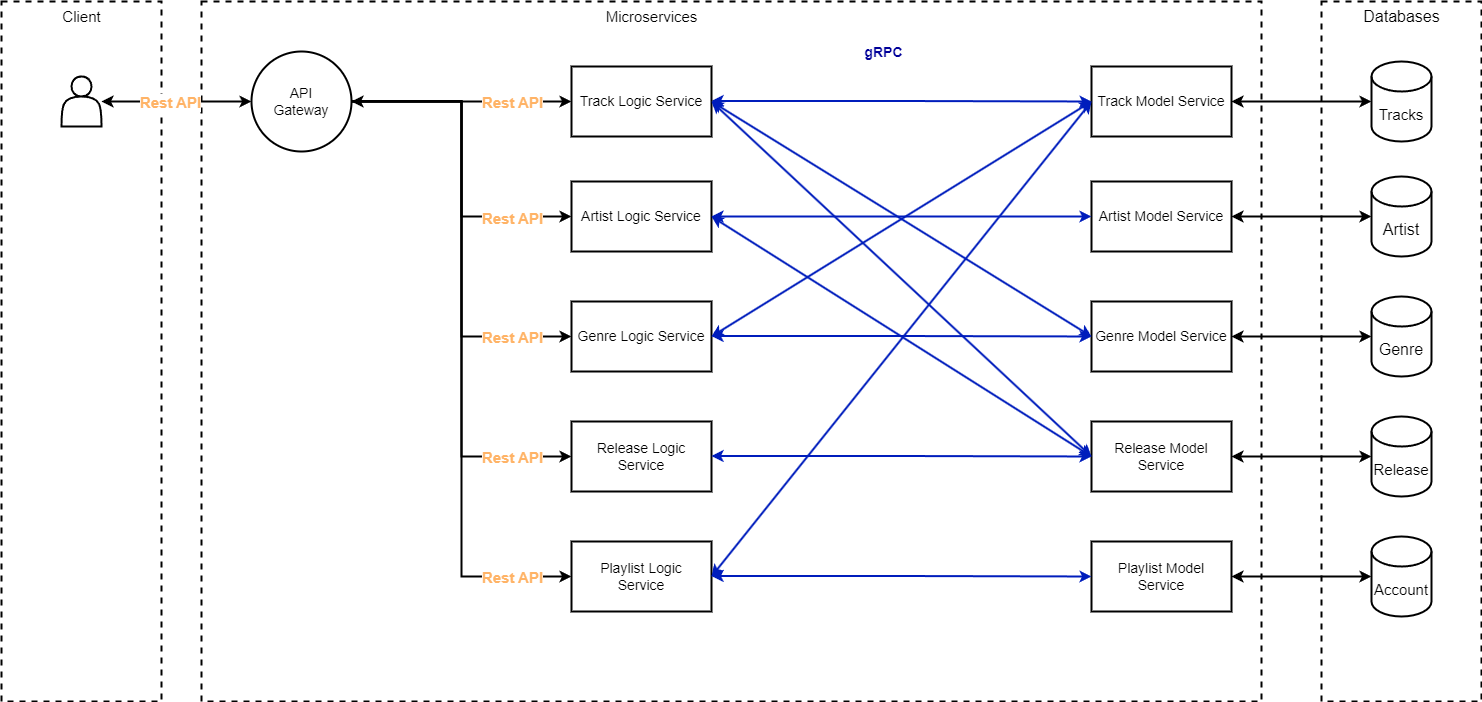

The diagram above was exported from draw.io. Its source (the exported page's mxGraphModel, read from the mxfile embedded in the PNG):
<mxGraphModel dx="1081" dy="538" grid="1" gridSize="10" guides="1" tooltips="1" connect="1" arrows="1" fold="1" page="1" pageScale="1" pageWidth="850" pageHeight="1100" math="0" shadow="0">
  <root>
    <mxCell id="0" />
    <mxCell id="1" parent="0" />
    <mxCell id="Eh5LCszGnNakRMXq7e9p-4" value="" style="rounded=0;whiteSpace=wrap;html=1;dashed=1;strokeWidth=2;" parent="1" vertex="1">
      <mxGeometry x="260" y="230" width="1060" height="700" as="geometry" />
    </mxCell>
    <mxCell id="hxurPMPkouSiSTXtWtos-2" value="" style="rounded=0;whiteSpace=wrap;html=1;dashed=1;strokeWidth=2;" parent="1" vertex="1">
      <mxGeometry x="60" y="230" width="160" height="700" as="geometry" />
    </mxCell>
    <mxCell id="hxurPMPkouSiSTXtWtos-16" style="edgeStyle=orthogonalEdgeStyle;rounded=0;orthogonalLoop=1;jettySize=auto;html=1;exitX=1;exitY=0.5;exitDx=0;exitDy=0;entryX=0;entryY=0.5;entryDx=0;entryDy=0;strokeWidth=2;" parent="1" edge="1">
      <mxGeometry relative="1" as="geometry">
        <mxPoint x="630" y="330" as="targetPoint" />
        <mxPoint x="410" y="330" as="sourcePoint" />
      </mxGeometry>
    </mxCell>
    <mxCell id="hxurPMPkouSiSTXtWtos-17" value="&lt;b&gt;&lt;font face=&quot;Helvetica&quot; data-darkreader-inline-color=&quot;&quot; color=&quot;#ffb366&quot; style=&quot;--darkreader-inline-color: #ffb061; font-size: 15px;&quot;&gt;Rest API&lt;/font&gt;&lt;/b&gt;" style="edgeLabel;html=1;align=center;verticalAlign=middle;resizable=0;points=[];" parent="hxurPMPkouSiSTXtWtos-16" vertex="1" connectable="0">
      <mxGeometry x="-0.2875" y="-1" relative="1" as="geometry">
        <mxPoint x="82" y="-1" as="offset" />
      </mxGeometry>
    </mxCell>
    <mxCell id="hxurPMPkouSiSTXtWtos-3" value="&lt;div style=&quot;font-size: 14px;&quot;&gt;&lt;font style=&quot;font-size: 14px;&quot;&gt;API&lt;/font&gt;&lt;/div&gt;&lt;div style=&quot;font-size: 14px;&quot;&gt;&lt;font style=&quot;font-size: 14px;&quot;&gt;&lt;font style=&quot;font-size: 14px;&quot;&gt;Gateway&lt;/font&gt;&lt;br&gt;&lt;/font&gt;&lt;/div&gt;" style="ellipse;whiteSpace=wrap;html=1;aspect=fixed;strokeWidth=2;" parent="1" vertex="1">
      <mxGeometry x="310" y="280" width="100" height="100" as="geometry" />
    </mxCell>
    <mxCell id="Eh5LCszGnNakRMXq7e9p-28" style="edgeStyle=orthogonalEdgeStyle;rounded=0;orthogonalLoop=1;jettySize=auto;html=1;exitX=1;exitY=0.5;exitDx=0;exitDy=0;strokeWidth=2;entryX=0;entryY=0.5;entryDx=0;entryDy=0;startArrow=classic;startFill=1;fillColor=#0050ef;strokeColor=#001DBC;" parent="1" target="Eh5LCszGnNakRMXq7e9p-10" edge="1">
      <mxGeometry relative="1" as="geometry">
        <mxPoint x="770" y="329.5" as="sourcePoint" />
        <mxPoint x="930" y="329.5" as="targetPoint" />
        <Array as="points" />
      </mxGeometry>
    </mxCell>
    <mxCell id="Eh5LCszGnNakRMXq7e9p-33" value="&lt;b&gt;&lt;font color=&quot;#000099&quot; data-darkreader-inline-color=&quot;&quot; style=&quot;font-size: 14px; --darkreader-inline-color: #70a4ff;&quot;&gt;gRPC&lt;/font&gt;&lt;/b&gt;" style="edgeLabel;html=1;align=center;verticalAlign=middle;resizable=0;points=[];" parent="Eh5LCszGnNakRMXq7e9p-28" vertex="1" connectable="0">
      <mxGeometry x="-0.25" y="3" relative="1" as="geometry">
        <mxPoint x="28" y="-46" as="offset" />
      </mxGeometry>
    </mxCell>
    <mxCell id="hxurPMPkouSiSTXtWtos-5" value="&lt;font style=&quot;font-size: 14px;&quot;&gt;Track Logic Service&lt;/font&gt;" style="rounded=0;whiteSpace=wrap;html=1;strokeWidth=2;" parent="1" vertex="1">
      <mxGeometry x="630" y="295" width="140" height="70" as="geometry" />
    </mxCell>
    <mxCell id="hxurPMPkouSiSTXtWtos-7" value="&lt;font style=&quot;font-size: 14px;&quot;&gt;Artist Logic Service&lt;/font&gt;" style="rounded=0;whiteSpace=wrap;html=1;strokeWidth=2;" parent="1" vertex="1">
      <mxGeometry x="630" y="410" width="140" height="70" as="geometry" />
    </mxCell>
    <mxCell id="hxurPMPkouSiSTXtWtos-9" value="&lt;font style=&quot;font-size: 14px;&quot;&gt;Genre Logic Service&lt;/font&gt;" style="rounded=0;whiteSpace=wrap;html=1;strokeWidth=2;" parent="1" vertex="1">
      <mxGeometry x="630" y="530" width="140" height="70" as="geometry" />
    </mxCell>
    <mxCell id="hxurPMPkouSiSTXtWtos-14" value="&lt;font style=&quot;font-size: 14px;&quot;&gt;Genre Model Service&lt;/font&gt;" style="rounded=0;whiteSpace=wrap;html=1;strokeWidth=2;" parent="1" vertex="1">
      <mxGeometry x="1150" y="530" width="140" height="70" as="geometry" />
    </mxCell>
    <mxCell id="Eh5LCszGnNakRMXq7e9p-1" value="&lt;font style=&quot;font-size: 15px;&quot;&gt;Client&lt;/font&gt;" style="text;html=1;align=center;verticalAlign=middle;resizable=0;points=[];autosize=1;strokeColor=none;fillColor=none;" parent="1" vertex="1">
      <mxGeometry x="110" y="230" width="60" height="30" as="geometry" />
    </mxCell>
    <mxCell id="Eh5LCszGnNakRMXq7e9p-3" style="edgeStyle=orthogonalEdgeStyle;rounded=0;orthogonalLoop=1;jettySize=auto;html=1;strokeWidth=2;startArrow=classic;startFill=1;entryX=0;entryY=0.5;entryDx=0;entryDy=0;" parent="1" target="hxurPMPkouSiSTXtWtos-3" edge="1">
      <mxGeometry relative="1" as="geometry">
        <mxPoint x="290" y="329.5" as="targetPoint" />
        <mxPoint x="160" y="330" as="sourcePoint" />
      </mxGeometry>
    </mxCell>
    <mxCell id="Eh5LCszGnNakRMXq7e9p-6" value="Rest" style="edgeLabel;html=1;align=center;verticalAlign=middle;resizable=0;points=[];" parent="Eh5LCszGnNakRMXq7e9p-3" vertex="1" connectable="0">
      <mxGeometry x="-0.0956" y="-2" relative="1" as="geometry">
        <mxPoint as="offset" />
      </mxGeometry>
    </mxCell>
    <mxCell id="Eh5LCszGnNakRMXq7e9p-7" value="&lt;font style=&quot;font-size: 13px;&quot;&gt;Text&lt;/font&gt;" style="edgeLabel;html=1;align=center;verticalAlign=middle;resizable=0;points=[];" parent="Eh5LCszGnNakRMXq7e9p-3" vertex="1" connectable="0">
      <mxGeometry x="-0.1415" y="-3" relative="1" as="geometry">
        <mxPoint as="offset" />
      </mxGeometry>
    </mxCell>
    <mxCell id="Eh5LCszGnNakRMXq7e9p-8" value="&lt;b&gt;&lt;font face=&quot;Helvetica&quot; data-darkreader-inline-color=&quot;&quot; color=&quot;#ffb366&quot; style=&quot;--darkreader-inline-color: #ffb061; font-size: 15px;&quot;&gt;Rest API&lt;/font&gt;&lt;/b&gt;" style="edgeLabel;html=1;align=center;verticalAlign=middle;resizable=0;points=[];" parent="Eh5LCszGnNakRMXq7e9p-3" vertex="1" connectable="0">
      <mxGeometry x="-0.0953" y="-5" relative="1" as="geometry">
        <mxPoint y="-5" as="offset" />
      </mxGeometry>
    </mxCell>
    <mxCell id="Eh5LCszGnNakRMXq7e9p-2" value="" style="shape=actor;whiteSpace=wrap;html=1;strokeWidth=2;" parent="1" vertex="1">
      <mxGeometry x="120" y="305" width="40" height="50" as="geometry" />
    </mxCell>
    <mxCell id="Eh5LCszGnNakRMXq7e9p-5" value="&lt;font style=&quot;font-size: 15px;&quot;&gt;Microservices&lt;/font&gt;" style="text;html=1;align=center;verticalAlign=middle;resizable=0;points=[];autosize=1;strokeColor=none;fillColor=none;" parent="1" vertex="1">
      <mxGeometry x="650" y="230" width="120" height="30" as="geometry" />
    </mxCell>
    <mxCell id="Eh5LCszGnNakRMXq7e9p-10" value="&lt;font style=&quot;font-size: 14px;&quot;&gt;Track Model Service&lt;/font&gt;" style="rounded=0;whiteSpace=wrap;html=1;strokeWidth=2;" parent="1" vertex="1">
      <mxGeometry x="1150" y="295" width="140" height="70" as="geometry" />
    </mxCell>
    <mxCell id="Eh5LCszGnNakRMXq7e9p-11" value="&lt;font style=&quot;font-size: 14px;&quot;&gt;Artist Model Service&lt;/font&gt;" style="rounded=0;whiteSpace=wrap;html=1;strokeWidth=2;" parent="1" vertex="1">
      <mxGeometry x="1150" y="410" width="140" height="70" as="geometry" />
    </mxCell>
    <mxCell id="Eh5LCszGnNakRMXq7e9p-12" value="&lt;font style=&quot;font-size: 14px;&quot;&gt;Release Logic Service&lt;/font&gt;" style="rounded=0;whiteSpace=wrap;html=1;strokeWidth=2;" parent="1" vertex="1">
      <mxGeometry x="630" y="650" width="140" height="70" as="geometry" />
    </mxCell>
    <mxCell id="Eh5LCszGnNakRMXq7e9p-13" value="&lt;font style=&quot;font-size: 14px;&quot;&gt;Playlist Logic &lt;br&gt;Service&lt;/font&gt;" style="rounded=0;whiteSpace=wrap;html=1;strokeWidth=2;" parent="1" vertex="1">
      <mxGeometry x="630" y="770" width="140" height="70" as="geometry" />
    </mxCell>
    <mxCell id="Eh5LCszGnNakRMXq7e9p-14" value="&lt;font style=&quot;font-size: 14px;&quot;&gt;Release Model Service&lt;/font&gt;" style="rounded=0;whiteSpace=wrap;html=1;strokeWidth=2;" parent="1" vertex="1">
      <mxGeometry x="1150" y="650" width="140" height="70" as="geometry" />
    </mxCell>
    <mxCell id="Eh5LCszGnNakRMXq7e9p-15" value="&lt;font style=&quot;font-size: 14px;&quot;&gt;Playlist&amp;nbsp;Model &lt;br&gt;Service&lt;/font&gt;" style="rounded=0;whiteSpace=wrap;html=1;strokeWidth=2;" parent="1" vertex="1">
      <mxGeometry x="1150" y="770" width="140" height="70" as="geometry" />
    </mxCell>
    <mxCell id="Eh5LCszGnNakRMXq7e9p-17" style="edgeStyle=orthogonalEdgeStyle;rounded=0;orthogonalLoop=1;jettySize=auto;html=1;exitX=1;exitY=0.5;exitDx=0;exitDy=0;entryX=0;entryY=0.5;entryDx=0;entryDy=0;strokeWidth=2;" parent="1" target="hxurPMPkouSiSTXtWtos-7" edge="1">
      <mxGeometry relative="1" as="geometry">
        <mxPoint x="630" y="329.5" as="targetPoint" />
        <mxPoint x="410" y="329.5" as="sourcePoint" />
      </mxGeometry>
    </mxCell>
    <mxCell id="Eh5LCszGnNakRMXq7e9p-18" value="&lt;b&gt;&lt;font face=&quot;Helvetica&quot; data-darkreader-inline-color=&quot;&quot; color=&quot;#ffb366&quot; style=&quot;--darkreader-inline-color: #ffb061; font-size: 15px;&quot;&gt;Rest API&lt;/font&gt;&lt;/b&gt;" style="edgeLabel;html=1;align=center;verticalAlign=middle;resizable=0;points=[];" parent="Eh5LCszGnNakRMXq7e9p-17" vertex="1" connectable="0">
      <mxGeometry x="-0.2875" y="-1" relative="1" as="geometry">
        <mxPoint x="51" y="107" as="offset" />
      </mxGeometry>
    </mxCell>
    <mxCell id="Eh5LCszGnNakRMXq7e9p-22" style="edgeStyle=orthogonalEdgeStyle;rounded=0;orthogonalLoop=1;jettySize=auto;html=1;exitX=1;exitY=0.5;exitDx=0;exitDy=0;entryX=0;entryY=0.5;entryDx=0;entryDy=0;strokeWidth=2;" parent="1" source="hxurPMPkouSiSTXtWtos-3" target="hxurPMPkouSiSTXtWtos-9" edge="1">
      <mxGeometry relative="1" as="geometry">
        <mxPoint x="650" y="350" as="targetPoint" />
        <mxPoint x="430" y="350" as="sourcePoint" />
      </mxGeometry>
    </mxCell>
    <mxCell id="Eh5LCszGnNakRMXq7e9p-23" value="&lt;b&gt;&lt;font face=&quot;Helvetica&quot; data-darkreader-inline-color=&quot;&quot; color=&quot;#ffb366&quot; style=&quot;--darkreader-inline-color: #ffb061; font-size: 15px;&quot;&gt;Rest API&lt;/font&gt;&lt;/b&gt;" style="edgeLabel;html=1;align=center;verticalAlign=middle;resizable=0;points=[];" parent="Eh5LCszGnNakRMXq7e9p-22" vertex="1" connectable="0">
      <mxGeometry x="-0.2875" y="-1" relative="1" as="geometry">
        <mxPoint x="51" y="183" as="offset" />
      </mxGeometry>
    </mxCell>
    <mxCell id="Eh5LCszGnNakRMXq7e9p-24" style="edgeStyle=orthogonalEdgeStyle;rounded=0;orthogonalLoop=1;jettySize=auto;html=1;exitX=1;exitY=0.5;exitDx=0;exitDy=0;entryX=0;entryY=0.5;entryDx=0;entryDy=0;strokeWidth=2;" parent="1" source="hxurPMPkouSiSTXtWtos-3" target="Eh5LCszGnNakRMXq7e9p-12" edge="1">
      <mxGeometry relative="1" as="geometry">
        <mxPoint x="660" y="360" as="targetPoint" />
        <mxPoint x="440" y="360" as="sourcePoint" />
      </mxGeometry>
    </mxCell>
    <mxCell id="Eh5LCszGnNakRMXq7e9p-26" style="edgeStyle=orthogonalEdgeStyle;rounded=0;orthogonalLoop=1;jettySize=auto;html=1;exitX=1;exitY=0.5;exitDx=0;exitDy=0;entryX=0;entryY=0.5;entryDx=0;entryDy=0;strokeWidth=2;endArrow=classic;endFill=1;startArrow=classic;startFill=1;" parent="1" source="hxurPMPkouSiSTXtWtos-3" target="Eh5LCszGnNakRMXq7e9p-13" edge="1">
      <mxGeometry relative="1" as="geometry">
        <mxPoint x="670" y="370" as="targetPoint" />
        <mxPoint x="450" y="370" as="sourcePoint" />
      </mxGeometry>
    </mxCell>
    <mxCell id="Eh5LCszGnNakRMXq7e9p-27" value="&lt;b&gt;&lt;font face=&quot;Helvetica&quot; data-darkreader-inline-color=&quot;&quot; color=&quot;#ffb366&quot; style=&quot;--darkreader-inline-color: #ffb061; font-size: 15px;&quot;&gt;Rest API&lt;/font&gt;&lt;/b&gt;" style="edgeLabel;html=1;align=center;verticalAlign=middle;resizable=0;points=[];" parent="Eh5LCszGnNakRMXq7e9p-26" vertex="1" connectable="0">
      <mxGeometry x="-0.2875" y="-1" relative="1" as="geometry">
        <mxPoint x="51" y="217" as="offset" />
      </mxGeometry>
    </mxCell>
    <mxCell id="Eh5LCszGnNakRMXq7e9p-34" value="&lt;b&gt;&lt;font face=&quot;Helvetica&quot; data-darkreader-inline-color=&quot;&quot; color=&quot;#ffb366&quot; style=&quot;--darkreader-inline-color: #ffb061; font-size: 15px;&quot;&gt;Rest API&lt;/font&gt;&lt;/b&gt;" style="edgeLabel;html=1;align=center;verticalAlign=middle;resizable=0;points=[];" parent="Eh5LCszGnNakRMXq7e9p-26" vertex="1" connectable="0">
      <mxGeometry x="0.7669" relative="1" as="geometry">
        <mxPoint x="21" as="offset" />
      </mxGeometry>
    </mxCell>
    <mxCell id="Eh5LCszGnNakRMXq7e9p-39" value="" style="rounded=0;whiteSpace=wrap;html=1;dashed=1;strokeWidth=2;" parent="1" vertex="1">
      <mxGeometry x="1380" y="230" width="160" height="700" as="geometry" />
    </mxCell>
    <mxCell id="Eh5LCszGnNakRMXq7e9p-40" value="&lt;font style=&quot;font-size: 16px;&quot;&gt;Databases&lt;/font&gt;" style="text;html=1;align=center;verticalAlign=middle;resizable=0;points=[];autosize=1;strokeColor=none;fillColor=none;" parent="1" vertex="1">
      <mxGeometry x="1410" y="230" width="100" height="30" as="geometry" />
    </mxCell>
    <mxCell id="Eh5LCszGnNakRMXq7e9p-45" style="edgeStyle=orthogonalEdgeStyle;rounded=0;orthogonalLoop=1;jettySize=auto;html=1;exitX=1;exitY=0.5;exitDx=0;exitDy=0;strokeWidth=2;entryX=0;entryY=0.5;entryDx=0;entryDy=0;startArrow=classic;startFill=1;fillColor=#0050ef;strokeColor=#001DBC;" parent="1" source="hxurPMPkouSiSTXtWtos-7" target="Eh5LCszGnNakRMXq7e9p-11" edge="1">
      <mxGeometry relative="1" as="geometry">
        <mxPoint x="770" y="450" as="sourcePoint" />
        <mxPoint x="930" y="450" as="targetPoint" />
        <Array as="points" />
      </mxGeometry>
    </mxCell>
    <mxCell id="Eh5LCszGnNakRMXq7e9p-47" style="edgeStyle=orthogonalEdgeStyle;rounded=0;orthogonalLoop=1;jettySize=auto;html=1;exitX=1;exitY=0.5;exitDx=0;exitDy=0;strokeWidth=2;entryX=0;entryY=0.5;entryDx=0;entryDy=0;startArrow=classic;startFill=1;fillColor=#0050ef;strokeColor=#001DBC;" parent="1" target="hxurPMPkouSiSTXtWtos-14" edge="1">
      <mxGeometry relative="1" as="geometry">
        <mxPoint x="770" y="564.5" as="sourcePoint" />
        <mxPoint x="930" y="564.5" as="targetPoint" />
        <Array as="points" />
      </mxGeometry>
    </mxCell>
    <mxCell id="Eh5LCszGnNakRMXq7e9p-49" style="edgeStyle=orthogonalEdgeStyle;rounded=0;orthogonalLoop=1;jettySize=auto;html=1;exitX=1;exitY=0.5;exitDx=0;exitDy=0;strokeWidth=2;entryX=0;entryY=0.5;entryDx=0;entryDy=0;startArrow=classic;startFill=1;fillColor=#0050ef;strokeColor=#001DBC;" parent="1" target="Eh5LCszGnNakRMXq7e9p-14" edge="1">
      <mxGeometry relative="1" as="geometry">
        <mxPoint x="770" y="684.5" as="sourcePoint" />
        <mxPoint x="930" y="684.5" as="targetPoint" />
        <Array as="points" />
      </mxGeometry>
    </mxCell>
    <mxCell id="Eh5LCszGnNakRMXq7e9p-51" style="edgeStyle=orthogonalEdgeStyle;rounded=0;orthogonalLoop=1;jettySize=auto;html=1;exitX=1;exitY=0.5;exitDx=0;exitDy=0;strokeWidth=2;entryX=0;entryY=0.5;entryDx=0;entryDy=0;startArrow=classic;startFill=1;fillColor=#0050ef;strokeColor=#001DBC;" parent="1" target="Eh5LCszGnNakRMXq7e9p-15" edge="1">
      <mxGeometry relative="1" as="geometry">
        <mxPoint x="770" y="804.5" as="sourcePoint" />
        <mxPoint x="930" y="804.5" as="targetPoint" />
        <Array as="points" />
      </mxGeometry>
    </mxCell>
    <mxCell id="Eh5LCszGnNakRMXq7e9p-59" value="&lt;font style=&quot;font-size: 15px;&quot;&gt;Tracks&lt;/font&gt;" style="shape=cylinder3;whiteSpace=wrap;html=1;boundedLbl=1;backgroundOutline=1;size=15;strokeWidth=2;" parent="1" vertex="1">
      <mxGeometry x="1430" y="290" width="60" height="80" as="geometry" />
    </mxCell>
    <mxCell id="Eh5LCszGnNakRMXq7e9p-60" value="&lt;font style=&quot;font-size: 16px;&quot;&gt;Artist&lt;/font&gt;" style="shape=cylinder3;whiteSpace=wrap;html=1;boundedLbl=1;backgroundOutline=1;size=15;strokeWidth=2;" parent="1" vertex="1">
      <mxGeometry x="1430" y="405" width="60" height="80" as="geometry" />
    </mxCell>
    <mxCell id="Eh5LCszGnNakRMXq7e9p-61" value="&lt;font style=&quot;font-size: 16px;&quot;&gt;Genre&lt;/font&gt;" style="shape=cylinder3;whiteSpace=wrap;html=1;boundedLbl=1;backgroundOutline=1;size=15;strokeWidth=2;" parent="1" vertex="1">
      <mxGeometry x="1430" y="525" width="60" height="80" as="geometry" />
    </mxCell>
    <mxCell id="Eh5LCszGnNakRMXq7e9p-62" value="&lt;font style=&quot;font-size: 15px;&quot;&gt;Release&lt;/font&gt;" style="shape=cylinder3;whiteSpace=wrap;html=1;boundedLbl=1;backgroundOutline=1;size=15;strokeWidth=2;" parent="1" vertex="1">
      <mxGeometry x="1430" y="645" width="60" height="80" as="geometry" />
    </mxCell>
    <mxCell id="Eh5LCszGnNakRMXq7e9p-63" value="&lt;font style=&quot;font-size: 15px;&quot;&gt;Account&lt;/font&gt;" style="shape=cylinder3;whiteSpace=wrap;html=1;boundedLbl=1;backgroundOutline=1;size=15;strokeWidth=2;" parent="1" vertex="1">
      <mxGeometry x="1430" y="765" width="60" height="80" as="geometry" />
    </mxCell>
    <mxCell id="Eh5LCszGnNakRMXq7e9p-64" style="edgeStyle=orthogonalEdgeStyle;rounded=0;orthogonalLoop=1;jettySize=auto;html=1;exitX=1;exitY=0.5;exitDx=0;exitDy=0;entryX=0;entryY=0.5;entryDx=0;entryDy=0;entryPerimeter=0;strokeWidth=2;startArrow=classic;startFill=1;" parent="1" source="Eh5LCszGnNakRMXq7e9p-15" target="Eh5LCszGnNakRMXq7e9p-63" edge="1">
      <mxGeometry relative="1" as="geometry" />
    </mxCell>
    <mxCell id="Eh5LCszGnNakRMXq7e9p-65" style="edgeStyle=orthogonalEdgeStyle;rounded=0;orthogonalLoop=1;jettySize=auto;html=1;exitX=1;exitY=0.5;exitDx=0;exitDy=0;entryX=0;entryY=0.5;entryDx=0;entryDy=0;entryPerimeter=0;strokeWidth=2;startArrow=classic;startFill=1;" parent="1" source="Eh5LCszGnNakRMXq7e9p-14" target="Eh5LCszGnNakRMXq7e9p-62" edge="1">
      <mxGeometry relative="1" as="geometry" />
    </mxCell>
    <mxCell id="Eh5LCszGnNakRMXq7e9p-66" style="edgeStyle=orthogonalEdgeStyle;rounded=0;orthogonalLoop=1;jettySize=auto;html=1;exitX=1;exitY=0.5;exitDx=0;exitDy=0;entryX=0;entryY=0.5;entryDx=0;entryDy=0;entryPerimeter=0;strokeWidth=2;startArrow=classic;startFill=1;" parent="1" source="hxurPMPkouSiSTXtWtos-14" target="Eh5LCszGnNakRMXq7e9p-61" edge="1">
      <mxGeometry relative="1" as="geometry" />
    </mxCell>
    <mxCell id="Eh5LCszGnNakRMXq7e9p-67" style="edgeStyle=orthogonalEdgeStyle;rounded=0;orthogonalLoop=1;jettySize=auto;html=1;exitX=1;exitY=0.5;exitDx=0;exitDy=0;entryX=0;entryY=0.5;entryDx=0;entryDy=0;entryPerimeter=0;strokeWidth=2;startArrow=classic;startFill=1;" parent="1" source="Eh5LCszGnNakRMXq7e9p-11" target="Eh5LCszGnNakRMXq7e9p-60" edge="1">
      <mxGeometry relative="1" as="geometry" />
    </mxCell>
    <mxCell id="Eh5LCszGnNakRMXq7e9p-68" style="edgeStyle=orthogonalEdgeStyle;rounded=0;orthogonalLoop=1;jettySize=auto;html=1;exitX=1;exitY=0.5;exitDx=0;exitDy=0;entryX=0;entryY=0.5;entryDx=0;entryDy=0;entryPerimeter=0;strokeWidth=2;startArrow=classic;startFill=1;" parent="1" source="Eh5LCszGnNakRMXq7e9p-10" target="Eh5LCszGnNakRMXq7e9p-59" edge="1">
      <mxGeometry relative="1" as="geometry" />
    </mxCell>
    <mxCell id="7" style="rounded=0;orthogonalLoop=1;jettySize=auto;html=1;exitX=1;exitY=0.5;exitDx=0;exitDy=0;strokeWidth=2;entryX=0;entryY=0.5;entryDx=0;entryDy=0;startArrow=classic;startFill=1;fillColor=#0050ef;strokeColor=#001DBC;" edge="1" parent="1" source="hxurPMPkouSiSTXtWtos-5" target="hxurPMPkouSiSTXtWtos-14">
      <mxGeometry relative="1" as="geometry">
        <mxPoint x="780" y="339.5" as="sourcePoint" />
        <mxPoint x="1160" y="340" as="targetPoint" />
      </mxGeometry>
    </mxCell>
    <mxCell id="9" style="rounded=0;orthogonalLoop=1;jettySize=auto;html=1;exitX=1;exitY=0.5;exitDx=0;exitDy=0;strokeWidth=2;entryX=0;entryY=0.5;entryDx=0;entryDy=0;startArrow=classic;startFill=1;fillColor=#0050ef;strokeColor=#001DBC;" edge="1" parent="1" source="hxurPMPkouSiSTXtWtos-5" target="Eh5LCszGnNakRMXq7e9p-14">
      <mxGeometry relative="1" as="geometry">
        <mxPoint x="780" y="340" as="sourcePoint" />
        <mxPoint x="1160" y="575" as="targetPoint" />
      </mxGeometry>
    </mxCell>
    <mxCell id="11" style="rounded=0;orthogonalLoop=1;jettySize=auto;html=1;exitX=1;exitY=0.5;exitDx=0;exitDy=0;strokeWidth=2;entryX=0;entryY=0.5;entryDx=0;entryDy=0;startArrow=classic;startFill=1;fillColor=#0050ef;strokeColor=#001DBC;" edge="1" parent="1" source="hxurPMPkouSiSTXtWtos-7" target="Eh5LCszGnNakRMXq7e9p-14">
      <mxGeometry relative="1" as="geometry">
        <mxPoint x="780" y="340" as="sourcePoint" />
        <mxPoint x="1160" y="695" as="targetPoint" />
      </mxGeometry>
    </mxCell>
    <mxCell id="13" style="rounded=0;orthogonalLoop=1;jettySize=auto;html=1;exitX=1;exitY=0.5;exitDx=0;exitDy=0;strokeWidth=2;entryX=0;entryY=0.5;entryDx=0;entryDy=0;startArrow=classic;startFill=1;fillColor=#0050ef;strokeColor=#001DBC;" edge="1" parent="1" source="hxurPMPkouSiSTXtWtos-9" target="Eh5LCszGnNakRMXq7e9p-10">
      <mxGeometry relative="1" as="geometry">
        <mxPoint x="780" y="455" as="sourcePoint" />
        <mxPoint x="1160" y="695" as="targetPoint" />
      </mxGeometry>
    </mxCell>
    <mxCell id="15" style="rounded=0;orthogonalLoop=1;jettySize=auto;html=1;exitX=1;exitY=0.5;exitDx=0;exitDy=0;strokeWidth=2;entryX=0;entryY=0.5;entryDx=0;entryDy=0;startArrow=classic;startFill=1;fillColor=#0050ef;strokeColor=#001DBC;" edge="1" parent="1" source="Eh5LCszGnNakRMXq7e9p-13" target="Eh5LCszGnNakRMXq7e9p-10">
      <mxGeometry relative="1" as="geometry">
        <mxPoint x="780" y="575" as="sourcePoint" />
        <mxPoint x="1160" y="340" as="targetPoint" />
      </mxGeometry>
    </mxCell>
  </root>
</mxGraphModel>